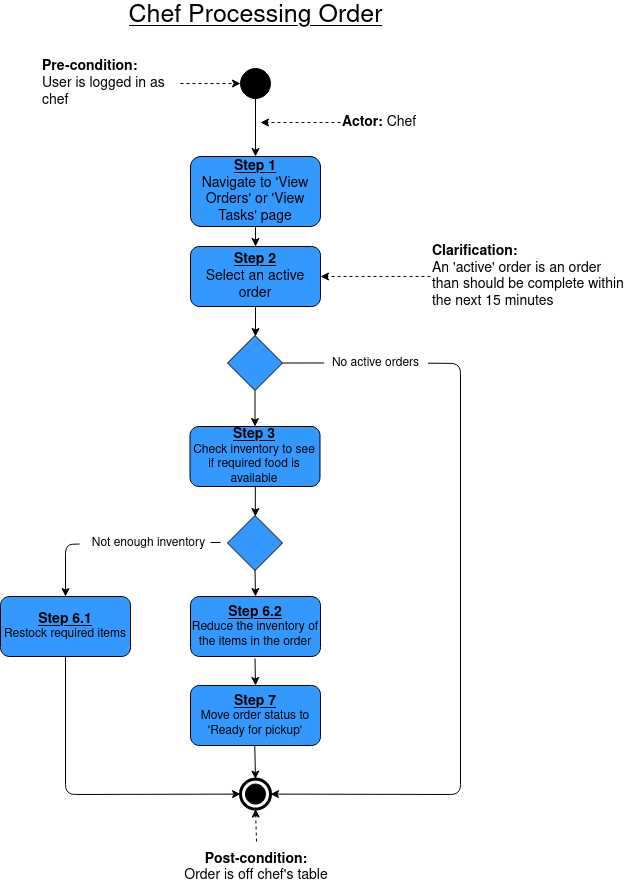

The diagram above was exported from draw.io. Its source (the exported page's mxGraphModel, read from the mxfile embedded in the PNG):
<mxGraphModel dx="1125" dy="670" grid="1" gridSize="10" guides="1" tooltips="1" connect="1" arrows="1" fold="1" page="1" pageScale="1" pageWidth="1169" pageHeight="826" background="#ffffff" math="0" shadow="0">
  <root>
    <mxCell id="0" />
    <mxCell id="1" parent="0" />
    <mxCell id="d68I_DL61VZ-hXNy6oc5-1" value="" style="ellipse;whiteSpace=wrap;html=1;aspect=fixed;fillColor=#000000;" vertex="1" parent="1">
      <mxGeometry x="570" y="72" width="30" height="30" as="geometry" />
    </mxCell>
    <mxCell id="d68I_DL61VZ-hXNy6oc5-2" value="&lt;font style=&quot;font-size: 25px&quot;&gt;&lt;u&gt;Chef Processing Order&lt;br&gt;&lt;/u&gt;&lt;/font&gt;" style="text;html=1;align=center;verticalAlign=middle;resizable=0;points=[];autosize=1;" vertex="1" parent="1">
      <mxGeometry x="450" y="9" width="270" height="20" as="geometry" />
    </mxCell>
    <mxCell id="d68I_DL61VZ-hXNy6oc5-3" value="&lt;div style=&quot;font-size: 14px&quot; align=&quot;left&quot;&gt;&lt;font style=&quot;font-size: 14px&quot;&gt;&lt;b&gt;Pre-condition:&lt;/b&gt;&lt;/font&gt;&lt;/div&gt;&lt;div style=&quot;font-size: 14px&quot; align=&quot;left&quot;&gt;&lt;font style=&quot;font-size: 14px&quot;&gt;User is logged in as chef&lt;/font&gt;&lt;br&gt;&lt;/div&gt;" style="text;html=1;strokeColor=none;fillColor=none;align=left;verticalAlign=middle;whiteSpace=wrap;rounded=0;" vertex="1" parent="1">
      <mxGeometry x="370" y="47" width="140" height="80" as="geometry" />
    </mxCell>
    <mxCell id="d68I_DL61VZ-hXNy6oc5-5" value="" style="endArrow=classic;html=1;exitX=1;exitY=0.5;exitDx=0;exitDy=0;entryX=0;entryY=0.5;entryDx=0;entryDy=0;dashed=1;" edge="1" parent="1" source="d68I_DL61VZ-hXNy6oc5-3" target="d68I_DL61VZ-hXNy6oc5-1">
      <mxGeometry width="50" height="50" relative="1" as="geometry">
        <mxPoint x="560" y="262" as="sourcePoint" />
        <mxPoint x="610" y="212" as="targetPoint" />
      </mxGeometry>
    </mxCell>
    <mxCell id="d68I_DL61VZ-hXNy6oc5-6" value="" style="endArrow=classic;html=1;exitX=0.5;exitY=1;exitDx=0;exitDy=0;entryX=0.5;entryY=0;entryDx=0;entryDy=0;" edge="1" parent="1" source="d68I_DL61VZ-hXNy6oc5-1" target="d68I_DL61VZ-hXNy6oc5-9">
      <mxGeometry width="50" height="50" relative="1" as="geometry">
        <mxPoint x="560" y="262" as="sourcePoint" />
        <mxPoint x="585" y="182" as="targetPoint" />
      </mxGeometry>
    </mxCell>
    <mxCell id="d68I_DL61VZ-hXNy6oc5-7" value="&lt;font style=&quot;font-size: 14px&quot;&gt;&lt;b&gt;Actor: &lt;/b&gt;Chef&lt;b&gt;&lt;br&gt;&lt;/b&gt;&lt;/font&gt;" style="text;html=1;strokeColor=none;fillColor=none;align=left;verticalAlign=middle;whiteSpace=wrap;rounded=0;" vertex="1" parent="1">
      <mxGeometry x="670" y="86" width="130" height="80" as="geometry" />
    </mxCell>
    <mxCell id="d68I_DL61VZ-hXNy6oc5-8" value="" style="endArrow=classic;html=1;exitX=0;exitY=0.5;exitDx=0;exitDy=0;dashed=1;" edge="1" parent="1" source="d68I_DL61VZ-hXNy6oc5-7">
      <mxGeometry width="50" height="50" relative="1" as="geometry">
        <mxPoint x="500" y="81" as="sourcePoint" />
        <mxPoint x="590" y="126" as="targetPoint" />
      </mxGeometry>
    </mxCell>
    <mxCell id="d68I_DL61VZ-hXNy6oc5-9" value="&lt;div style=&quot;font-size: 14px&quot;&gt;&lt;font style=&quot;font-size: 14px&quot;&gt;&lt;b&gt;&lt;u&gt;Step 1&lt;/u&gt;&lt;/b&gt;&lt;/font&gt;&lt;/div&gt;&lt;div style=&quot;font-size: 14px&quot;&gt;&lt;font style=&quot;font-size: 14px&quot;&gt;Navigate to 'View Orders' or 'View Tasks' page&lt;br&gt;&lt;/font&gt;&lt;/div&gt;" style="rounded=1;whiteSpace=wrap;html=1;fillColor=#3399FF;" vertex="1" parent="1">
      <mxGeometry x="520" y="160" width="130" height="70" as="geometry" />
    </mxCell>
    <mxCell id="d68I_DL61VZ-hXNy6oc5-10" value="" style="endArrow=classic;html=1;exitX=0.5;exitY=1;exitDx=0;exitDy=0;entryX=0.5;entryY=0;entryDx=0;entryDy=0;" edge="1" parent="1" source="d68I_DL61VZ-hXNy6oc5-9" target="d68I_DL61VZ-hXNy6oc5-11">
      <mxGeometry width="50" height="50" relative="1" as="geometry">
        <mxPoint x="584" y="250" as="sourcePoint" />
        <mxPoint x="584" y="280" as="targetPoint" />
      </mxGeometry>
    </mxCell>
    <mxCell id="d68I_DL61VZ-hXNy6oc5-11" value="&lt;div style=&quot;font-size: 14px&quot;&gt;&lt;font style=&quot;font-size: 14px&quot;&gt;&lt;b&gt;&lt;u&gt;Step 2&lt;br&gt;&lt;/u&gt;&lt;/b&gt;&lt;/font&gt;&lt;/div&gt;&lt;div style=&quot;font-size: 14px&quot;&gt;&lt;font style=&quot;font-size: 14px&quot;&gt;Select an active order&lt;br&gt;&lt;/font&gt;&lt;/div&gt;" style="rounded=1;whiteSpace=wrap;html=1;fillColor=#3399FF;" vertex="1" parent="1">
      <mxGeometry x="520" y="250" width="130" height="60" as="geometry" />
    </mxCell>
    <mxCell id="d68I_DL61VZ-hXNy6oc5-13" value="" style="endArrow=classic;html=1;exitX=0.5;exitY=1;exitDx=0;exitDy=0;entryX=0.5;entryY=0;entryDx=0;entryDy=0;" edge="1" parent="1" source="d68I_DL61VZ-hXNy6oc5-11">
      <mxGeometry width="50" height="50" relative="1" as="geometry">
        <mxPoint x="590" y="330" as="sourcePoint" />
        <mxPoint x="585" y="340" as="targetPoint" />
      </mxGeometry>
    </mxCell>
    <mxCell id="d68I_DL61VZ-hXNy6oc5-42" value="" style="ellipse;whiteSpace=wrap;html=1;aspect=fixed;strokeWidth=3;" vertex="1" parent="1">
      <mxGeometry x="570" y="782.6" width="30" height="30" as="geometry" />
    </mxCell>
    <mxCell id="d68I_DL61VZ-hXNy6oc5-43" value="" style="ellipse;whiteSpace=wrap;html=1;aspect=fixed;fillColor=#000000;" vertex="1" parent="1">
      <mxGeometry x="575" y="787.6" width="20" height="20" as="geometry" />
    </mxCell>
    <mxCell id="d68I_DL61VZ-hXNy6oc5-45" value="&lt;div style=&quot;font-size: 14px&quot; align=&quot;center&quot;&gt;&lt;font style=&quot;font-size: 14px&quot;&gt;&lt;b&gt;Post-condition:&lt;/b&gt;&lt;/font&gt;&lt;/div&gt;&lt;div style=&quot;font-size: 14px&quot; align=&quot;center&quot;&gt;Order is off chef's table&lt;br&gt;&lt;/div&gt;" style="text;html=1;strokeColor=none;fillColor=none;align=center;verticalAlign=middle;whiteSpace=wrap;rounded=0;" vertex="1" parent="1">
      <mxGeometry x="486" y="845" width="200" height="52.4" as="geometry" />
    </mxCell>
    <mxCell id="d68I_DL61VZ-hXNy6oc5-52" value="" style="rhombus;whiteSpace=wrap;html=1;fillColor=#3399FF;" vertex="1" parent="1">
      <mxGeometry x="557" y="339" width="55" height="55" as="geometry" />
    </mxCell>
    <mxCell id="d68I_DL61VZ-hXNy6oc5-53" value="No active orders" style="text;html=1;align=center;verticalAlign=middle;resizable=0;points=[];autosize=1;" vertex="1" parent="1">
      <mxGeometry x="655" y="356.5" width="100" height="20" as="geometry" />
    </mxCell>
    <mxCell id="d68I_DL61VZ-hXNy6oc5-54" value="" style="endArrow=none;html=1;exitX=1;exitY=0.5;exitDx=0;exitDy=0;entryX=-0.013;entryY=0.499;entryDx=0;entryDy=0;entryPerimeter=0;" edge="1" parent="1" source="d68I_DL61VZ-hXNy6oc5-52" target="d68I_DL61VZ-hXNy6oc5-53">
      <mxGeometry width="50" height="50" relative="1" as="geometry">
        <mxPoint x="600" y="389" as="sourcePoint" />
        <mxPoint x="650" y="339" as="targetPoint" />
      </mxGeometry>
    </mxCell>
    <mxCell id="d68I_DL61VZ-hXNy6oc5-61" value="" style="endArrow=classic;html=1;exitX=0.5;exitY=1;exitDx=0;exitDy=0;entryX=0.5;entryY=0;entryDx=0;entryDy=0;" edge="1" parent="1" target="d68I_DL61VZ-hXNy6oc5-62" source="d68I_DL61VZ-hXNy6oc5-52">
      <mxGeometry width="50" height="50" relative="1" as="geometry">
        <mxPoint x="375" y="573" as="sourcePoint" />
        <mxPoint x="375" y="653" as="targetPoint" />
      </mxGeometry>
    </mxCell>
    <mxCell id="d68I_DL61VZ-hXNy6oc5-62" value="&lt;div style=&quot;font-size: 14px&quot;&gt;&lt;font style=&quot;font-size: 14px&quot;&gt;&lt;b&gt;&lt;u&gt;Step 3&lt;br&gt;&lt;/u&gt;&lt;/b&gt;&lt;/font&gt;&lt;/div&gt;Check inventory to see if required food is available" style="rounded=1;whiteSpace=wrap;html=1;fillColor=#3399FF;" vertex="1" parent="1">
      <mxGeometry x="519.5" y="430" width="130" height="60" as="geometry" />
    </mxCell>
    <mxCell id="d68I_DL61VZ-hXNy6oc5-63" value="" style="endArrow=classic;html=1;exitX=0.5;exitY=1;exitDx=0;exitDy=0;entryX=0.5;entryY=0;entryDx=0;entryDy=0;" edge="1" parent="1" target="d68I_DL61VZ-hXNy6oc5-64">
      <mxGeometry width="50" height="50" relative="1" as="geometry">
        <mxPoint x="584.5" y="573" as="sourcePoint" />
        <mxPoint x="375" y="653" as="targetPoint" />
      </mxGeometry>
    </mxCell>
    <mxCell id="d68I_DL61VZ-hXNy6oc5-64" value="&lt;div style=&quot;font-size: 14px&quot;&gt;&lt;font style=&quot;font-size: 14px&quot;&gt;&lt;b&gt;&lt;u&gt;Step 6.2&lt;br&gt;&lt;/u&gt;&lt;/b&gt;&lt;/font&gt;&lt;/div&gt;Reduce the inventory of the items in the order" style="rounded=1;whiteSpace=wrap;html=1;fillColor=#3399FF;" vertex="1" parent="1">
      <mxGeometry x="520" y="600" width="130" height="60" as="geometry" />
    </mxCell>
    <mxCell id="d68I_DL61VZ-hXNy6oc5-70" value="" style="endArrow=classic;html=1;exitX=0.5;exitY=1;exitDx=0;exitDy=0;entryX=0.5;entryY=0;entryDx=0;entryDy=0;" edge="1" parent="1" target="d68I_DL61VZ-hXNy6oc5-71">
      <mxGeometry width="50" height="50" relative="1" as="geometry">
        <mxPoint x="584.5" y="662" as="sourcePoint" />
        <mxPoint x="375" y="742" as="targetPoint" />
      </mxGeometry>
    </mxCell>
    <mxCell id="d68I_DL61VZ-hXNy6oc5-71" value="&lt;div style=&quot;font-size: 14px&quot;&gt;&lt;font style=&quot;font-size: 14px&quot;&gt;&lt;b&gt;&lt;u&gt;Step 7&lt;br&gt;&lt;/u&gt;&lt;/b&gt;&lt;/font&gt;&lt;/div&gt;Move order status to 'Ready for pickup'" style="rounded=1;whiteSpace=wrap;html=1;fillColor=#3399FF;" vertex="1" parent="1">
      <mxGeometry x="520" y="689" width="130" height="60" as="geometry" />
    </mxCell>
    <mxCell id="d68I_DL61VZ-hXNy6oc5-72" value="" style="endArrow=classic;html=1;exitX=0.479;exitY=0.99;exitDx=0;exitDy=0;entryX=0.5;entryY=0;entryDx=0;entryDy=0;exitPerimeter=0;" edge="1" parent="1" target="d68I_DL61VZ-hXNy6oc5-42">
      <mxGeometry width="50" height="50" relative="1" as="geometry">
        <mxPoint x="584.27" y="748.9999999999999" as="sourcePoint" />
        <mxPoint x="597" y="699.6" as="targetPoint" />
      </mxGeometry>
    </mxCell>
    <mxCell id="d68I_DL61VZ-hXNy6oc5-73" value="" style="endArrow=classic;html=1;exitX=0.5;exitY=0;exitDx=0;exitDy=0;dashed=1;entryX=0.5;entryY=1;entryDx=0;entryDy=0;" edge="1" parent="1" source="d68I_DL61VZ-hXNy6oc5-45" target="d68I_DL61VZ-hXNy6oc5-42">
      <mxGeometry width="50" height="50" relative="1" as="geometry">
        <mxPoint x="380" y="712" as="sourcePoint" />
        <mxPoint x="590" y="820" as="targetPoint" />
      </mxGeometry>
    </mxCell>
    <mxCell id="d68I_DL61VZ-hXNy6oc5-74" value="&lt;div style=&quot;font-size: 14px&quot; align=&quot;left&quot;&gt;&lt;font style=&quot;font-size: 14px&quot;&gt;&lt;b&gt;Clarification:&lt;/b&gt;&lt;/font&gt;&lt;/div&gt;&lt;div style=&quot;font-size: 14px&quot; align=&quot;left&quot;&gt;An 'active' order is an order than should be complete within the next 15 minutes&lt;br&gt;&lt;/div&gt;" style="text;html=1;strokeColor=none;fillColor=none;align=left;verticalAlign=middle;whiteSpace=wrap;rounded=0;" vertex="1" parent="1">
      <mxGeometry x="760" y="240" width="200" height="80" as="geometry" />
    </mxCell>
    <mxCell id="d68I_DL61VZ-hXNy6oc5-75" value="" style="endArrow=classic;html=1;exitX=0;exitY=0.5;exitDx=0;exitDy=0;entryX=1;entryY=0.5;entryDx=0;entryDy=0;dashed=1;" edge="1" parent="1" source="d68I_DL61VZ-hXNy6oc5-74">
      <mxGeometry width="50" height="50" relative="1" as="geometry">
        <mxPoint x="430" y="194.39999999999998" as="sourcePoint" />
        <mxPoint x="650" y="279.9999999999999" as="targetPoint" />
      </mxGeometry>
    </mxCell>
    <mxCell id="d68I_DL61VZ-hXNy6oc5-76" value="" style="endArrow=classic;html=1;exitX=0.5;exitY=1;exitDx=0;exitDy=0;entryX=0.5;entryY=0;entryDx=0;entryDy=0;" edge="1" parent="1">
      <mxGeometry width="50" height="50" relative="1" as="geometry">
        <mxPoint x="584.83" y="490" as="sourcePoint" />
        <mxPoint x="584.83" y="520" as="targetPoint" />
      </mxGeometry>
    </mxCell>
    <mxCell id="d68I_DL61VZ-hXNy6oc5-77" value="" style="rhombus;whiteSpace=wrap;html=1;fillColor=#3399FF;" vertex="1" parent="1">
      <mxGeometry x="557" y="519" width="55" height="55" as="geometry" />
    </mxCell>
    <mxCell id="d68I_DL61VZ-hXNy6oc5-78" value="Not enough inventory" style="text;html=1;align=center;verticalAlign=middle;resizable=0;points=[];autosize=1;" vertex="1" parent="1">
      <mxGeometry x="412.5" y="536.5" width="130" height="20" as="geometry" />
    </mxCell>
    <mxCell id="d68I_DL61VZ-hXNy6oc5-79" value="" style="endArrow=none;html=1;" edge="1" parent="1">
      <mxGeometry width="50" height="50" relative="1" as="geometry">
        <mxPoint x="550" y="546" as="sourcePoint" />
        <mxPoint x="540" y="546" as="targetPoint" />
      </mxGeometry>
    </mxCell>
    <mxCell id="d68I_DL61VZ-hXNy6oc5-80" value="&lt;div style=&quot;font-size: 14px&quot;&gt;&lt;font style=&quot;font-size: 14px&quot;&gt;&lt;b&gt;&lt;u&gt;Step 6.1&lt;br&gt;&lt;/u&gt;&lt;/b&gt;&lt;/font&gt;&lt;/div&gt;Restock required items" style="rounded=1;whiteSpace=wrap;html=1;fillColor=#3399FF;" vertex="1" parent="1">
      <mxGeometry x="330" y="600" width="130" height="60" as="geometry" />
    </mxCell>
    <mxCell id="d68I_DL61VZ-hXNy6oc5-81" value="" style="endArrow=classic;html=1;entryX=0.5;entryY=0;entryDx=0;entryDy=0;exitX=-0.026;exitY=0.55;exitDx=0;exitDy=0;exitPerimeter=0;" edge="1" parent="1" source="d68I_DL61VZ-hXNy6oc5-78" target="d68I_DL61VZ-hXNy6oc5-80">
      <mxGeometry width="50" height="50" relative="1" as="geometry">
        <mxPoint x="530" y="580" as="sourcePoint" />
        <mxPoint x="580" y="530" as="targetPoint" />
        <Array as="points">
          <mxPoint x="395" y="548" />
        </Array>
      </mxGeometry>
    </mxCell>
    <mxCell id="d68I_DL61VZ-hXNy6oc5-82" value="" style="endArrow=classic;html=1;exitX=1.025;exitY=0.508;exitDx=0;exitDy=0;exitPerimeter=0;entryX=1;entryY=0.5;entryDx=0;entryDy=0;" edge="1" parent="1" source="d68I_DL61VZ-hXNy6oc5-53" target="d68I_DL61VZ-hXNy6oc5-42">
      <mxGeometry width="50" height="50" relative="1" as="geometry">
        <mxPoint x="500" y="610" as="sourcePoint" />
        <mxPoint x="550" y="560" as="targetPoint" />
        <Array as="points">
          <mxPoint x="790" y="367" />
          <mxPoint x="790" y="798" />
        </Array>
      </mxGeometry>
    </mxCell>
    <mxCell id="d68I_DL61VZ-hXNy6oc5-83" value="" style="endArrow=classic;html=1;exitX=0.5;exitY=1;exitDx=0;exitDy=0;entryX=0;entryY=0.5;entryDx=0;entryDy=0;" edge="1" parent="1" source="d68I_DL61VZ-hXNy6oc5-80" target="d68I_DL61VZ-hXNy6oc5-42">
      <mxGeometry width="50" height="50" relative="1" as="geometry">
        <mxPoint x="500" y="610" as="sourcePoint" />
        <mxPoint x="520" y="760" as="targetPoint" />
        <Array as="points">
          <mxPoint x="395" y="798" />
        </Array>
      </mxGeometry>
    </mxCell>
  </root>
</mxGraphModel>